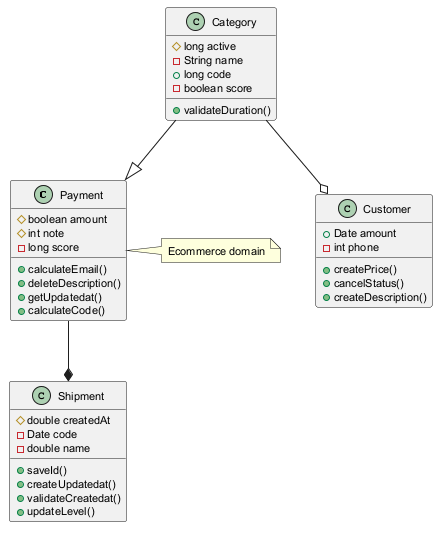

The diagram above was rendered by PlantUML. Its source (embedded in the PNG):
@startuml
skinparam defaultFontSize 11
class Payment {
  #boolean amount
  #int note
  -long score
  +calculateEmail()
  +deleteDescription()
  +getUpdatedat()
  +calculateCode()
}
class Shipment {
  #double createdAt
  -Date code
  -double name
  +saveId()
  +createUpdatedat()
  +validateCreatedat()
  +updateLevel()
}
class Category {
  #long active
  -String name
  +long code
  -boolean score
  +validateDuration()
}
class Customer {
  +Date amount
  -int phone
  +createPrice()
  +cancelStatus()
  +createDescription()
}
Payment --* Shipment
Category --o Customer
Category --|> Payment
note right of Payment : Ecommerce domain
@enduml